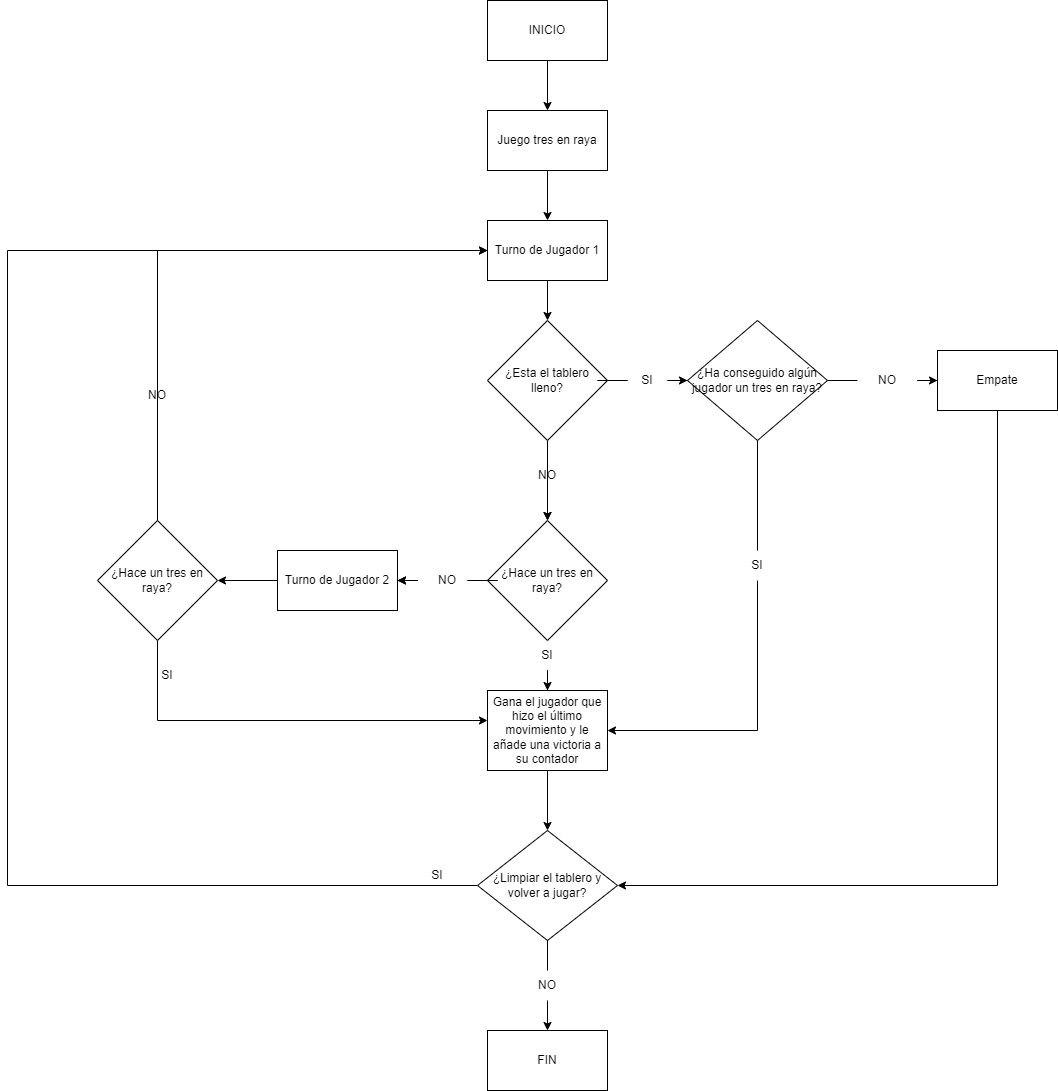

The diagram above was exported from draw.io. Its source (the exported page's mxGraphModel, read from the mxfile embedded in the PNG):
<mxGraphModel dx="1662" dy="705" grid="1" gridSize="10" guides="1" tooltips="1" connect="1" arrows="1" fold="1" page="1" pageScale="1" pageWidth="2339" pageHeight="3300" math="0" shadow="0">
  <root>
    <mxCell id="0" />
    <mxCell id="1" parent="0" />
    <mxCell id="kiGhXbAi1WJHtF1pGm5O-3" style="edgeStyle=orthogonalEdgeStyle;rounded=0;orthogonalLoop=1;jettySize=auto;html=1;entryX=0.5;entryY=0;entryDx=0;entryDy=0;" edge="1" parent="1" source="kiGhXbAi1WJHtF1pGm5O-1" target="kiGhXbAi1WJHtF1pGm5O-2">
      <mxGeometry relative="1" as="geometry" />
    </mxCell>
    <mxCell id="kiGhXbAi1WJHtF1pGm5O-1" value="INICIO" style="rounded=0;whiteSpace=wrap;html=1;" vertex="1" parent="1">
      <mxGeometry x="600" y="10" width="120" height="60" as="geometry" />
    </mxCell>
    <mxCell id="kiGhXbAi1WJHtF1pGm5O-5" style="edgeStyle=orthogonalEdgeStyle;rounded=0;orthogonalLoop=1;jettySize=auto;html=1;" edge="1" parent="1" source="kiGhXbAi1WJHtF1pGm5O-2">
      <mxGeometry relative="1" as="geometry">
        <mxPoint x="660" y="230" as="targetPoint" />
      </mxGeometry>
    </mxCell>
    <mxCell id="kiGhXbAi1WJHtF1pGm5O-2" value="Juego tres en raya" style="rounded=0;whiteSpace=wrap;html=1;" vertex="1" parent="1">
      <mxGeometry x="600" y="120" width="120" height="60" as="geometry" />
    </mxCell>
    <mxCell id="kiGhXbAi1WJHtF1pGm5O-21" style="edgeStyle=orthogonalEdgeStyle;rounded=0;orthogonalLoop=1;jettySize=auto;html=1;entryX=0.5;entryY=0;entryDx=0;entryDy=0;" edge="1" parent="1" source="kiGhXbAi1WJHtF1pGm5O-6" target="kiGhXbAi1WJHtF1pGm5O-20">
      <mxGeometry relative="1" as="geometry" />
    </mxCell>
    <mxCell id="kiGhXbAi1WJHtF1pGm5O-6" value="Turno de Jugador 1" style="rounded=0;whiteSpace=wrap;html=1;" vertex="1" parent="1">
      <mxGeometry x="600" y="230" width="120" height="60" as="geometry" />
    </mxCell>
    <mxCell id="kiGhXbAi1WJHtF1pGm5O-10" style="edgeStyle=orthogonalEdgeStyle;rounded=0;orthogonalLoop=1;jettySize=auto;html=1;entryX=0.5;entryY=0;entryDx=0;entryDy=0;startArrow=none;" edge="1" parent="1" source="kiGhXbAi1WJHtF1pGm5O-16">
      <mxGeometry relative="1" as="geometry">
        <mxPoint x="660" y="700" as="targetPoint" />
      </mxGeometry>
    </mxCell>
    <mxCell id="kiGhXbAi1WJHtF1pGm5O-15" style="edgeStyle=orthogonalEdgeStyle;rounded=0;orthogonalLoop=1;jettySize=auto;html=1;entryX=1;entryY=0.5;entryDx=0;entryDy=0;startArrow=none;" edge="1" parent="1" target="kiGhXbAi1WJHtF1pGm5O-14">
      <mxGeometry relative="1" as="geometry">
        <mxPoint x="530" y="590" as="sourcePoint" />
      </mxGeometry>
    </mxCell>
    <mxCell id="kiGhXbAi1WJHtF1pGm5O-26" style="edgeStyle=orthogonalEdgeStyle;rounded=0;orthogonalLoop=1;jettySize=auto;html=1;entryX=1;entryY=0.5;entryDx=0;entryDy=0;startArrow=none;" edge="1" parent="1" source="kiGhXbAi1WJHtF1pGm5O-53" target="kiGhXbAi1WJHtF1pGm5O-14">
      <mxGeometry relative="1" as="geometry" />
    </mxCell>
    <mxCell id="kiGhXbAi1WJHtF1pGm5O-7" value="¿Hace un tres en raya?" style="rhombus;whiteSpace=wrap;html=1;" vertex="1" parent="1">
      <mxGeometry x="600" y="530" width="120" height="120" as="geometry" />
    </mxCell>
    <mxCell id="kiGhXbAi1WJHtF1pGm5O-41" style="edgeStyle=orthogonalEdgeStyle;rounded=0;orthogonalLoop=1;jettySize=auto;html=1;" edge="1" parent="1" target="kiGhXbAi1WJHtF1pGm5O-40">
      <mxGeometry relative="1" as="geometry">
        <mxPoint x="660" y="760" as="sourcePoint" />
      </mxGeometry>
    </mxCell>
    <mxCell id="kiGhXbAi1WJHtF1pGm5O-56" style="edgeStyle=orthogonalEdgeStyle;rounded=0;orthogonalLoop=1;jettySize=auto;html=1;entryX=1;entryY=0.5;entryDx=0;entryDy=0;" edge="1" parent="1" source="kiGhXbAi1WJHtF1pGm5O-14" target="kiGhXbAi1WJHtF1pGm5O-55">
      <mxGeometry relative="1" as="geometry" />
    </mxCell>
    <mxCell id="kiGhXbAi1WJHtF1pGm5O-14" value="Turno de Jugador 2" style="rounded=0;whiteSpace=wrap;html=1;" vertex="1" parent="1">
      <mxGeometry x="390" y="560" width="120" height="60" as="geometry" />
    </mxCell>
    <mxCell id="kiGhXbAi1WJHtF1pGm5O-16" value="SI" style="text;html=1;strokeColor=none;fillColor=none;align=center;verticalAlign=middle;whiteSpace=wrap;rounded=0;" vertex="1" parent="1">
      <mxGeometry x="630" y="650" width="60" height="30" as="geometry" />
    </mxCell>
    <mxCell id="kiGhXbAi1WJHtF1pGm5O-22" style="edgeStyle=orthogonalEdgeStyle;rounded=0;orthogonalLoop=1;jettySize=auto;html=1;entryX=0.5;entryY=0;entryDx=0;entryDy=0;startArrow=none;" edge="1" parent="1" source="kiGhXbAi1WJHtF1pGm5O-23" target="kiGhXbAi1WJHtF1pGm5O-7">
      <mxGeometry relative="1" as="geometry" />
    </mxCell>
    <mxCell id="kiGhXbAi1WJHtF1pGm5O-33" style="edgeStyle=orthogonalEdgeStyle;rounded=0;orthogonalLoop=1;jettySize=auto;html=1;" edge="1" parent="1" source="kiGhXbAi1WJHtF1pGm5O-20">
      <mxGeometry relative="1" as="geometry">
        <mxPoint x="660" y="530" as="targetPoint" />
      </mxGeometry>
    </mxCell>
    <mxCell id="kiGhXbAi1WJHtF1pGm5O-60" style="edgeStyle=orthogonalEdgeStyle;rounded=0;orthogonalLoop=1;jettySize=auto;html=1;entryX=0;entryY=0.5;entryDx=0;entryDy=0;startArrow=none;" edge="1" parent="1" source="kiGhXbAi1WJHtF1pGm5O-61" target="kiGhXbAi1WJHtF1pGm5O-29">
      <mxGeometry relative="1" as="geometry" />
    </mxCell>
    <mxCell id="kiGhXbAi1WJHtF1pGm5O-20" value="¿Esta el tablero lleno?" style="rhombus;whiteSpace=wrap;html=1;" vertex="1" parent="1">
      <mxGeometry x="600" y="330" width="120" height="120" as="geometry" />
    </mxCell>
    <mxCell id="kiGhXbAi1WJHtF1pGm5O-23" value="NO" style="text;html=1;strokeColor=none;fillColor=none;align=center;verticalAlign=middle;whiteSpace=wrap;rounded=0;" vertex="1" parent="1">
      <mxGeometry x="630" y="470" width="60" height="30" as="geometry" />
    </mxCell>
    <mxCell id="kiGhXbAi1WJHtF1pGm5O-35" style="edgeStyle=orthogonalEdgeStyle;rounded=0;orthogonalLoop=1;jettySize=auto;html=1;entryX=0;entryY=0.5;entryDx=0;entryDy=0;startArrow=none;" edge="1" parent="1" source="kiGhXbAi1WJHtF1pGm5O-36" target="kiGhXbAi1WJHtF1pGm5O-34">
      <mxGeometry relative="1" as="geometry" />
    </mxCell>
    <mxCell id="kiGhXbAi1WJHtF1pGm5O-46" style="edgeStyle=orthogonalEdgeStyle;rounded=0;orthogonalLoop=1;jettySize=auto;html=1;entryX=1;entryY=0.5;entryDx=0;entryDy=0;startArrow=none;exitX=0.5;exitY=1;exitDx=0;exitDy=0;" edge="1" parent="1" source="kiGhXbAi1WJHtF1pGm5O-49" target="kiGhXbAi1WJHtF1pGm5O-58">
      <mxGeometry relative="1" as="geometry">
        <mxPoint x="870" y="550" as="targetPoint" />
      </mxGeometry>
    </mxCell>
    <mxCell id="kiGhXbAi1WJHtF1pGm5O-29" value="¿Ha conseguido algún jugador un tres en raya?" style="rhombus;whiteSpace=wrap;html=1;align=center;" vertex="1" parent="1">
      <mxGeometry x="800" y="330" width="140" height="120" as="geometry" />
    </mxCell>
    <mxCell id="kiGhXbAi1WJHtF1pGm5O-59" style="edgeStyle=orthogonalEdgeStyle;rounded=0;orthogonalLoop=1;jettySize=auto;html=1;entryX=1;entryY=0.5;entryDx=0;entryDy=0;" edge="1" parent="1" source="kiGhXbAi1WJHtF1pGm5O-34" target="kiGhXbAi1WJHtF1pGm5O-40">
      <mxGeometry relative="1" as="geometry">
        <Array as="points">
          <mxPoint x="1110" y="895" />
        </Array>
      </mxGeometry>
    </mxCell>
    <mxCell id="kiGhXbAi1WJHtF1pGm5O-34" value="Empate" style="rounded=0;whiteSpace=wrap;html=1;" vertex="1" parent="1">
      <mxGeometry x="1050" y="360" width="120" height="60" as="geometry" />
    </mxCell>
    <mxCell id="kiGhXbAi1WJHtF1pGm5O-36" value="NO" style="text;html=1;strokeColor=none;fillColor=none;align=center;verticalAlign=middle;whiteSpace=wrap;rounded=0;" vertex="1" parent="1">
      <mxGeometry x="970" y="375" width="60" height="30" as="geometry" />
    </mxCell>
    <mxCell id="kiGhXbAi1WJHtF1pGm5O-39" value="" style="edgeStyle=orthogonalEdgeStyle;rounded=0;orthogonalLoop=1;jettySize=auto;html=1;entryX=0;entryY=0.5;entryDx=0;entryDy=0;endArrow=none;" edge="1" parent="1" source="kiGhXbAi1WJHtF1pGm5O-29" target="kiGhXbAi1WJHtF1pGm5O-36">
      <mxGeometry relative="1" as="geometry">
        <mxPoint x="940" y="390" as="sourcePoint" />
        <mxPoint x="1030" y="390" as="targetPoint" />
      </mxGeometry>
    </mxCell>
    <mxCell id="kiGhXbAi1WJHtF1pGm5O-43" style="edgeStyle=orthogonalEdgeStyle;rounded=0;orthogonalLoop=1;jettySize=auto;html=1;startArrow=none;" edge="1" parent="1" source="kiGhXbAi1WJHtF1pGm5O-51" target="kiGhXbAi1WJHtF1pGm5O-42">
      <mxGeometry relative="1" as="geometry" />
    </mxCell>
    <mxCell id="kiGhXbAi1WJHtF1pGm5O-72" style="edgeStyle=orthogonalEdgeStyle;rounded=0;orthogonalLoop=1;jettySize=auto;html=1;entryX=0;entryY=0.5;entryDx=0;entryDy=0;" edge="1" parent="1" source="kiGhXbAi1WJHtF1pGm5O-40" target="kiGhXbAi1WJHtF1pGm5O-6">
      <mxGeometry relative="1" as="geometry">
        <Array as="points">
          <mxPoint x="120" y="895" />
          <mxPoint x="120" y="260" />
        </Array>
      </mxGeometry>
    </mxCell>
    <mxCell id="kiGhXbAi1WJHtF1pGm5O-40" value="¿Limpiar el tablero y volver a jugar?" style="rhombus;whiteSpace=wrap;html=1;" vertex="1" parent="1">
      <mxGeometry x="590" y="840" width="140" height="110" as="geometry" />
    </mxCell>
    <mxCell id="kiGhXbAi1WJHtF1pGm5O-42" value="FIN" style="rounded=0;whiteSpace=wrap;html=1;" vertex="1" parent="1">
      <mxGeometry x="600" y="1040" width="120" height="60" as="geometry" />
    </mxCell>
    <mxCell id="kiGhXbAi1WJHtF1pGm5O-49" value="SI" style="text;html=1;strokeColor=none;fillColor=none;align=center;verticalAlign=middle;whiteSpace=wrap;rounded=0;" vertex="1" parent="1">
      <mxGeometry x="840" y="560" width="60" height="30" as="geometry" />
    </mxCell>
    <mxCell id="kiGhXbAi1WJHtF1pGm5O-50" value="" style="edgeStyle=orthogonalEdgeStyle;rounded=0;orthogonalLoop=1;jettySize=auto;html=1;entryX=0.5;entryY=0;entryDx=0;entryDy=0;endArrow=none;" edge="1" parent="1" source="kiGhXbAi1WJHtF1pGm5O-29" target="kiGhXbAi1WJHtF1pGm5O-49">
      <mxGeometry relative="1" as="geometry">
        <mxPoint x="870" y="450" as="sourcePoint" />
        <mxPoint x="870" y="550" as="targetPoint" />
      </mxGeometry>
    </mxCell>
    <mxCell id="kiGhXbAi1WJHtF1pGm5O-51" value="NO" style="text;html=1;strokeColor=none;fillColor=none;align=center;verticalAlign=middle;whiteSpace=wrap;rounded=0;" vertex="1" parent="1">
      <mxGeometry x="630" y="980" width="60" height="30" as="geometry" />
    </mxCell>
    <mxCell id="kiGhXbAi1WJHtF1pGm5O-52" value="" style="edgeStyle=orthogonalEdgeStyle;rounded=0;orthogonalLoop=1;jettySize=auto;html=1;endArrow=none;" edge="1" parent="1" source="kiGhXbAi1WJHtF1pGm5O-40" target="kiGhXbAi1WJHtF1pGm5O-51">
      <mxGeometry relative="1" as="geometry">
        <mxPoint x="660" y="950" as="sourcePoint" />
        <mxPoint x="660" y="1040" as="targetPoint" />
      </mxGeometry>
    </mxCell>
    <mxCell id="kiGhXbAi1WJHtF1pGm5O-53" value="NO" style="text;html=1;strokeColor=none;fillColor=none;align=center;verticalAlign=middle;whiteSpace=wrap;rounded=0;" vertex="1" parent="1">
      <mxGeometry x="530" y="575" width="60" height="30" as="geometry" />
    </mxCell>
    <mxCell id="kiGhXbAi1WJHtF1pGm5O-54" value="" style="edgeStyle=orthogonalEdgeStyle;rounded=0;orthogonalLoop=1;jettySize=auto;html=1;entryX=1;entryY=0.5;entryDx=0;entryDy=0;endArrow=none;" edge="1" parent="1" source="kiGhXbAi1WJHtF1pGm5O-7" target="kiGhXbAi1WJHtF1pGm5O-53">
      <mxGeometry relative="1" as="geometry">
        <mxPoint x="600" y="590" as="sourcePoint" />
        <mxPoint x="520" y="590" as="targetPoint" />
      </mxGeometry>
    </mxCell>
    <mxCell id="kiGhXbAi1WJHtF1pGm5O-57" style="edgeStyle=orthogonalEdgeStyle;rounded=0;orthogonalLoop=1;jettySize=auto;html=1;entryX=0;entryY=0.5;entryDx=0;entryDy=0;" edge="1" parent="1" source="kiGhXbAi1WJHtF1pGm5O-55">
      <mxGeometry relative="1" as="geometry">
        <mxPoint x="600" y="730" as="targetPoint" />
        <Array as="points">
          <mxPoint x="270" y="730" />
        </Array>
      </mxGeometry>
    </mxCell>
    <mxCell id="kiGhXbAi1WJHtF1pGm5O-69" style="edgeStyle=orthogonalEdgeStyle;rounded=0;orthogonalLoop=1;jettySize=auto;html=1;entryX=0;entryY=0.5;entryDx=0;entryDy=0;" edge="1" parent="1" source="kiGhXbAi1WJHtF1pGm5O-55" target="kiGhXbAi1WJHtF1pGm5O-6">
      <mxGeometry relative="1" as="geometry">
        <Array as="points">
          <mxPoint x="270" y="260" />
        </Array>
      </mxGeometry>
    </mxCell>
    <mxCell id="kiGhXbAi1WJHtF1pGm5O-55" value="¿Hace un tres en raya?" style="rhombus;whiteSpace=wrap;html=1;" vertex="1" parent="1">
      <mxGeometry x="210" y="530" width="120" height="120" as="geometry" />
    </mxCell>
    <mxCell id="kiGhXbAi1WJHtF1pGm5O-58" value="Gana el jugador que hizo el último movimiento y le añade una victoria a su contador" style="rounded=0;whiteSpace=wrap;html=1;" vertex="1" parent="1">
      <mxGeometry x="600" y="700" width="120" height="80" as="geometry" />
    </mxCell>
    <mxCell id="kiGhXbAi1WJHtF1pGm5O-61" value="SI" style="text;html=1;strokeColor=none;fillColor=none;align=center;verticalAlign=middle;whiteSpace=wrap;rounded=0;" vertex="1" parent="1">
      <mxGeometry x="730" y="375" width="60" height="30" as="geometry" />
    </mxCell>
    <mxCell id="kiGhXbAi1WJHtF1pGm5O-63" value="" style="edgeStyle=orthogonalEdgeStyle;rounded=0;orthogonalLoop=1;jettySize=auto;html=1;entryX=0;entryY=0.5;entryDx=0;entryDy=0;endArrow=none;" edge="1" parent="1" source="kiGhXbAi1WJHtF1pGm5O-20" target="kiGhXbAi1WJHtF1pGm5O-61">
      <mxGeometry relative="1" as="geometry">
        <mxPoint x="720" y="390" as="sourcePoint" />
        <mxPoint x="800" y="390" as="targetPoint" />
      </mxGeometry>
    </mxCell>
    <mxCell id="kiGhXbAi1WJHtF1pGm5O-64" value="SI" style="text;html=1;strokeColor=none;fillColor=none;align=center;verticalAlign=middle;whiteSpace=wrap;rounded=0;" vertex="1" parent="1">
      <mxGeometry x="250" y="670" width="60" height="30" as="geometry" />
    </mxCell>
    <mxCell id="kiGhXbAi1WJHtF1pGm5O-70" value="NO" style="text;html=1;strokeColor=none;fillColor=none;align=center;verticalAlign=middle;whiteSpace=wrap;rounded=0;" vertex="1" parent="1">
      <mxGeometry x="240" y="390" width="60" height="30" as="geometry" />
    </mxCell>
    <mxCell id="kiGhXbAi1WJHtF1pGm5O-73" value="SI" style="text;html=1;strokeColor=none;fillColor=none;align=center;verticalAlign=middle;whiteSpace=wrap;rounded=0;" vertex="1" parent="1">
      <mxGeometry x="520" y="870" width="60" height="30" as="geometry" />
    </mxCell>
  </root>
</mxGraphModel>